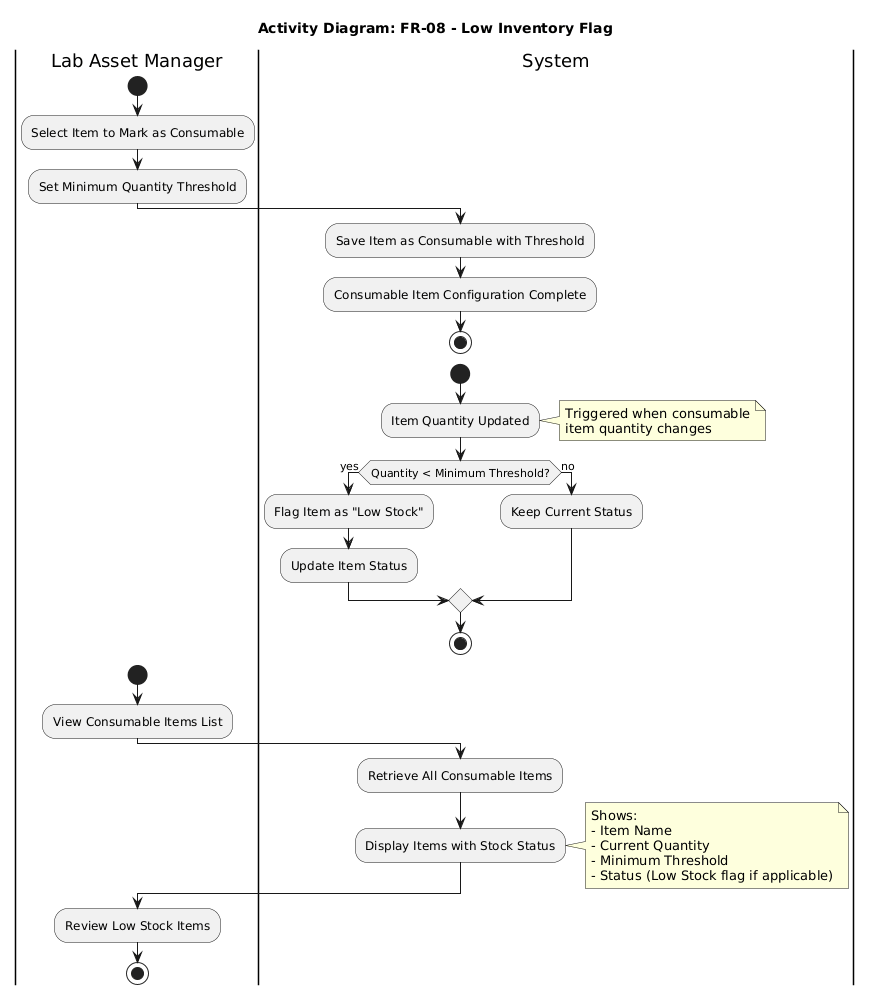

The diagram above was rendered by PlantUML. Its source (embedded in the PNG):
@startuml
title Activity Diagram: FR-08 - Low Inventory Flag

|Lab Asset Manager|
start

:Select Item to Mark as Consumable;

:Set Minimum Quantity Threshold;

|System|
:Save Item as Consumable with Threshold;

:Consumable Item Configuration Complete;

stop

|System|
start

:Item Quantity Updated;
note right
  Triggered when consumable
  item quantity changes
end note

if (Quantity < Minimum Threshold?) then (yes)
  :Flag Item as "Low Stock";
  
  :Update Item Status;
  
else (no)
  :Keep Current Status;
endif

stop

|Lab Asset Manager|
start

:View Consumable Items List;

|System|
:Retrieve All Consumable Items;

:Display Items with Stock Status;
note right
  Shows:
  - Item Name
  - Current Quantity
  - Minimum Threshold
  - Status (Low Stock flag if applicable)
end note

|Lab Asset Manager|
:Review Low Stock Items;

stop
@enduml